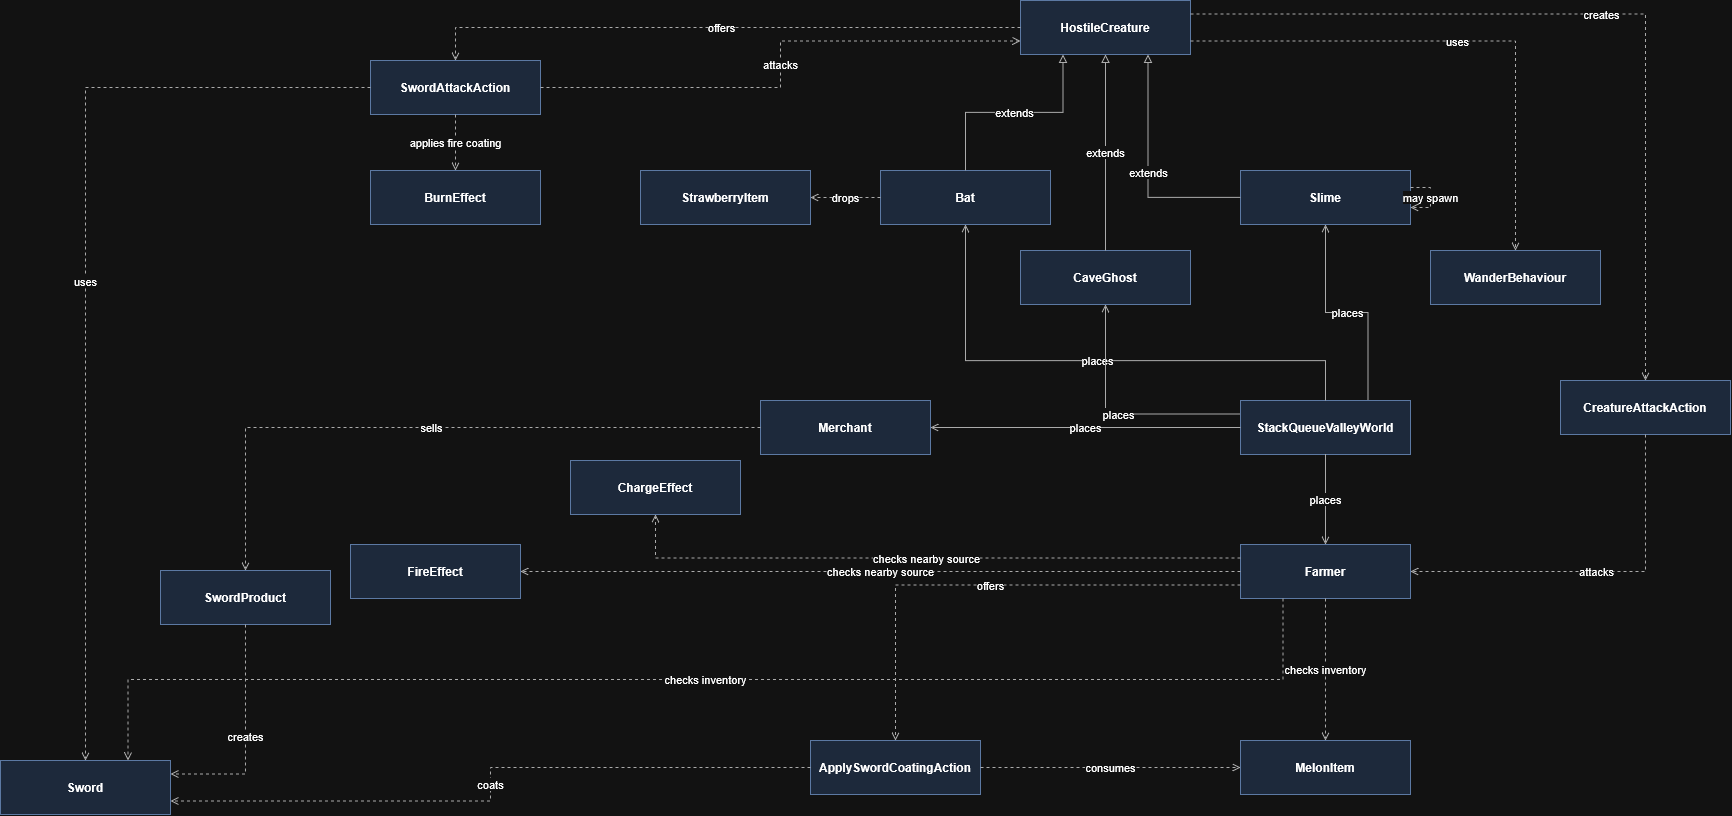

The diagram above was exported from draw.io. Its source (the exported page's mxGraphModel, read from the mxfile embedded in the PNG):
<mxGraphModel dx="2174" dy="1399" grid="1" gridSize="10" guides="1" tooltips="1" connect="1" arrows="1" fold="1" page="1" pageScale="1" pageWidth="1400" pageHeight="900" math="0" shadow="0">
  <root>
    <mxCell id="0" />
    <mxCell id="1" parent="0" />
    <mxCell id="world" parent="1" style="rounded=0;whiteSpace=wrap;html=1;align=center;verticalAlign=middle;fontStyle=1;fillColor=#dae8fc;strokeColor=#6c8ebf;" value="StackQueueValleyWorld" vertex="1">
      <mxGeometry height="54" width="170" x="1010" y="150" as="geometry" />
    </mxCell>
    <mxCell id="farmer" parent="1" style="rounded=0;whiteSpace=wrap;html=1;align=center;verticalAlign=middle;fontStyle=1;fillColor=#dae8fc;strokeColor=#6c8ebf;" value="Farmer" vertex="1">
      <mxGeometry height="54" width="170" x="1010" y="294" as="geometry" />
    </mxCell>
    <mxCell id="merchant" parent="1" style="rounded=0;whiteSpace=wrap;html=1;align=center;verticalAlign=middle;fontStyle=1;fillColor=#dae8fc;strokeColor=#6c8ebf;" value="Merchant" vertex="1">
      <mxGeometry height="54" width="170" x="530" y="150" as="geometry" />
    </mxCell>
    <mxCell id="hostile" parent="1" style="rounded=0;whiteSpace=wrap;html=1;align=center;verticalAlign=middle;fontStyle=1;fillColor=#dae8fc;strokeColor=#6c8ebf;" value="HostileCreature" vertex="1">
      <mxGeometry height="54" width="170" x="790" y="-250" as="geometry" />
    </mxCell>
    <mxCell id="bat" parent="1" style="rounded=0;whiteSpace=wrap;html=1;align=center;verticalAlign=middle;fontStyle=1;fillColor=#dae8fc;strokeColor=#6c8ebf;" value="Bat" vertex="1">
      <mxGeometry height="54" width="170" x="650" y="-80" as="geometry" />
    </mxCell>
    <mxCell id="slime" parent="1" style="rounded=0;whiteSpace=wrap;html=1;align=center;verticalAlign=middle;fontStyle=1;fillColor=#dae8fc;strokeColor=#6c8ebf;" value="Slime" vertex="1">
      <mxGeometry height="54" width="170" x="1010" y="-80" as="geometry" />
    </mxCell>
    <mxCell id="ghost" parent="1" style="rounded=0;whiteSpace=wrap;html=1;align=center;verticalAlign=middle;fontStyle=1;fillColor=#dae8fc;strokeColor=#6c8ebf;" value="CaveGhost" vertex="1">
      <mxGeometry height="54" width="170" x="790" as="geometry" />
    </mxCell>
    <mxCell id="sword" parent="1" style="rounded=0;whiteSpace=wrap;html=1;align=center;verticalAlign=middle;fontStyle=1;fillColor=#dae8fc;strokeColor=#6c8ebf;" value="Sword" vertex="1">
      <mxGeometry height="54" width="170" x="-230" y="510" as="geometry" />
    </mxCell>
    <mxCell id="swordproduct" parent="1" style="rounded=0;whiteSpace=wrap;html=1;align=center;verticalAlign=middle;fontStyle=1;fillColor=#dae8fc;strokeColor=#6c8ebf;" value="SwordProduct" vertex="1">
      <mxGeometry height="54" width="170" x="-70" y="320" as="geometry" />
    </mxCell>
    <mxCell id="creatureaction" parent="1" style="rounded=0;whiteSpace=wrap;html=1;align=center;verticalAlign=middle;fontStyle=1;fillColor=#dae8fc;strokeColor=#6c8ebf;" value="CreatureAttackAction" vertex="1">
      <mxGeometry height="54" width="170" x="1330" y="130" as="geometry" />
    </mxCell>
    <mxCell id="swordaction" parent="1" style="rounded=0;whiteSpace=wrap;html=1;align=center;verticalAlign=middle;fontStyle=1;fillColor=#dae8fc;strokeColor=#6c8ebf;" value="SwordAttackAction" vertex="1">
      <mxGeometry height="54" width="170" x="140" y="-190" as="geometry" />
    </mxCell>
    <mxCell id="coat" parent="1" style="rounded=0;whiteSpace=wrap;html=1;align=center;verticalAlign=middle;fontStyle=1;fillColor=#dae8fc;strokeColor=#6c8ebf;" value="ApplySwordCoatingAction" vertex="1">
      <mxGeometry height="54" width="170" x="580" y="490" as="geometry" />
    </mxCell>
    <mxCell id="strawberry" parent="1" style="rounded=0;whiteSpace=wrap;html=1;align=center;verticalAlign=middle;fontStyle=1;fillColor=#dae8fc;strokeColor=#6c8ebf;" value="StrawberryItem" vertex="1">
      <mxGeometry height="54" width="170" x="410" y="-80" as="geometry" />
    </mxCell>
    <mxCell id="melon" parent="1" style="rounded=0;whiteSpace=wrap;html=1;align=center;verticalAlign=middle;fontStyle=1;fillColor=#dae8fc;strokeColor=#6c8ebf;" value="MelonItem" vertex="1">
      <mxGeometry height="54" width="170" x="1010" y="490" as="geometry" />
    </mxCell>
    <mxCell id="fire" parent="1" style="rounded=0;whiteSpace=wrap;html=1;align=center;verticalAlign=middle;fontStyle=1;fillColor=#dae8fc;strokeColor=#6c8ebf;" value="FireEffect" vertex="1">
      <mxGeometry height="54" width="170" x="120" y="294" as="geometry" />
    </mxCell>
    <mxCell id="burn" parent="1" style="rounded=0;whiteSpace=wrap;html=1;align=center;verticalAlign=middle;fontStyle=1;fillColor=#dae8fc;strokeColor=#6c8ebf;" value="BurnEffect" vertex="1">
      <mxGeometry height="54" width="170" x="140" y="-80" as="geometry" />
    </mxCell>
    <mxCell id="charge" parent="1" style="rounded=0;whiteSpace=wrap;html=1;align=center;verticalAlign=middle;fontStyle=1;fillColor=#dae8fc;strokeColor=#6c8ebf;" value="ChargeEffect" vertex="1">
      <mxGeometry height="54" width="170" x="340" y="210" as="geometry" />
    </mxCell>
    <mxCell id="wander" parent="1" style="rounded=0;whiteSpace=wrap;html=1;align=center;verticalAlign=middle;fontStyle=1;fillColor=#dae8fc;strokeColor=#6c8ebf;" value="WanderBehaviour" vertex="1">
      <mxGeometry height="54" width="170" x="1200" as="geometry" />
    </mxCell>
    <mxCell id="100" edge="1" parent="1" source="world" style="edgeStyle=orthogonalEdgeStyle;rounded=0;orthogonalLoop=1;jettySize=auto;html=1;endArrow=open;endFill=0;dashed=0;strokeColor=#4d4d4d;fontSize=11;" target="farmer" value="places">
      <mxGeometry relative="1" as="geometry">
        <Array as="points">
          <mxPoint x="1095.07" y="280" />
          <mxPoint x="1095.07" y="280" />
        </Array>
      </mxGeometry>
    </mxCell>
    <mxCell id="101" edge="1" parent="1" source="world" style="edgeStyle=orthogonalEdgeStyle;rounded=0;orthogonalLoop=1;jettySize=auto;html=1;endArrow=open;endFill=0;dashed=0;strokeColor=#4d4d4d;fontSize=11;exitX=0;exitY=0.5;exitDx=0;exitDy=0;" target="merchant" value="places">
      <mxGeometry relative="1" as="geometry" />
    </mxCell>
    <mxCell id="102" edge="1" parent="1" source="world" style="edgeStyle=orthogonalEdgeStyle;rounded=0;orthogonalLoop=1;jettySize=auto;html=1;endArrow=open;endFill=0;dashed=0;strokeColor=#4d4d4d;fontSize=11;" target="bat" value="places">
      <mxGeometry relative="1" as="geometry">
        <Array as="points">
          <mxPoint x="1095" y="110.05" />
          <mxPoint x="735" y="110.05" />
        </Array>
      </mxGeometry>
    </mxCell>
    <mxCell id="103" edge="1" parent="1" source="world" style="edgeStyle=orthogonalEdgeStyle;rounded=0;orthogonalLoop=1;jettySize=auto;html=1;endArrow=open;endFill=0;dashed=0;strokeColor=#4d4d4d;fontSize=11;exitX=0.75;exitY=0;exitDx=0;exitDy=0;" target="slime" value="places">
      <mxGeometry relative="1" as="geometry" />
    </mxCell>
    <mxCell id="104" edge="1" parent="1" source="world" style="edgeStyle=orthogonalEdgeStyle;rounded=0;orthogonalLoop=1;jettySize=auto;html=1;endArrow=open;endFill=0;dashed=0;strokeColor=#4d4d4d;fontSize=11;exitX=0;exitY=0.25;exitDx=0;exitDy=0;" target="ghost" value="places">
      <mxGeometry relative="1" as="geometry" />
    </mxCell>
    <mxCell id="105" edge="1" parent="1" source="merchant" style="edgeStyle=orthogonalEdgeStyle;rounded=0;orthogonalLoop=1;jettySize=auto;html=1;endArrow=open;endFill=0;dashed=1;strokeColor=#4d4d4d;fontSize=11;" target="swordproduct" value="sells">
      <mxGeometry relative="1" as="geometry" />
    </mxCell>
    <mxCell id="106" edge="1" parent="1" source="swordproduct" style="edgeStyle=orthogonalEdgeStyle;rounded=0;orthogonalLoop=1;jettySize=auto;html=1;endArrow=open;endFill=0;dashed=1;strokeColor=#4d4d4d;fontSize=11;entryX=1;entryY=0.25;entryDx=0;entryDy=0;" target="sword" value="creates">
      <mxGeometry relative="1" as="geometry" />
    </mxCell>
    <mxCell id="107" edge="1" parent="1" source="farmer" style="edgeStyle=orthogonalEdgeStyle;rounded=0;orthogonalLoop=1;jettySize=auto;html=1;endArrow=open;endFill=0;dashed=1;strokeColor=#4d4d4d;fontSize=11;exitX=0.25;exitY=1;exitDx=0;exitDy=0;entryX=0.75;entryY=0;entryDx=0;entryDy=0;" target="sword" value="checks inventory">
      <mxGeometry relative="1" as="geometry" />
    </mxCell>
    <mxCell id="108" edge="1" parent="1" source="farmer" style="edgeStyle=orthogonalEdgeStyle;rounded=0;orthogonalLoop=1;jettySize=auto;html=1;endArrow=open;endFill=0;dashed=1;strokeColor=#4d4d4d;fontSize=11;" target="melon" value="checks inventory">
      <mxGeometry relative="1" as="geometry" />
    </mxCell>
    <mxCell id="109" edge="1" parent="1" source="farmer" style="edgeStyle=orthogonalEdgeStyle;rounded=0;orthogonalLoop=1;jettySize=auto;html=1;endArrow=open;endFill=0;dashed=1;strokeColor=#4d4d4d;fontSize=11;" target="fire" value="checks nearby source">
      <mxGeometry relative="1" as="geometry" />
    </mxCell>
    <mxCell id="110" edge="1" parent="1" source="farmer" style="edgeStyle=orthogonalEdgeStyle;rounded=0;orthogonalLoop=1;jettySize=auto;html=1;endArrow=open;endFill=0;dashed=1;strokeColor=#4d4d4d;fontSize=11;exitX=0;exitY=0.25;exitDx=0;exitDy=0;" target="charge" value="checks nearby source">
      <mxGeometry relative="1" as="geometry" />
    </mxCell>
    <mxCell id="111" edge="1" parent="1" source="farmer" style="edgeStyle=orthogonalEdgeStyle;rounded=0;orthogonalLoop=1;jettySize=auto;html=1;endArrow=open;endFill=0;dashed=1;strokeColor=#4d4d4d;fontSize=11;exitX=0;exitY=0.75;exitDx=0;exitDy=0;" target="coat" value="offers">
      <mxGeometry relative="1" as="geometry" />
    </mxCell>
    <mxCell id="112" edge="1" parent="1" source="hostile" style="edgeStyle=orthogonalEdgeStyle;rounded=0;orthogonalLoop=1;jettySize=auto;html=1;endArrow=open;endFill=0;dashed=1;strokeColor=#4d4d4d;fontSize=11;exitX=1;exitY=0.75;exitDx=0;exitDy=0;" target="wander" value="uses">
      <mxGeometry relative="1" as="geometry" />
    </mxCell>
    <mxCell id="113" edge="1" parent="1" source="hostile" style="edgeStyle=orthogonalEdgeStyle;rounded=0;orthogonalLoop=1;jettySize=auto;html=1;endArrow=open;endFill=0;dashed=1;strokeColor=#4d4d4d;fontSize=11;exitX=1;exitY=0.25;exitDx=0;exitDy=0;" target="creatureaction" value="creates">
      <mxGeometry relative="1" as="geometry" />
    </mxCell>
    <mxCell id="114" edge="1" parent="1" source="hostile" style="edgeStyle=orthogonalEdgeStyle;rounded=0;orthogonalLoop=1;jettySize=auto;html=1;endArrow=open;endFill=0;dashed=1;strokeColor=#4d4d4d;fontSize=11;" target="swordaction" value="offers">
      <mxGeometry relative="1" as="geometry" />
    </mxCell>
    <mxCell id="115" edge="1" parent="1" source="bat" style="edgeStyle=orthogonalEdgeStyle;rounded=0;orthogonalLoop=1;jettySize=auto;html=1;endArrow=open;endFill=0;dashed=1;strokeColor=#4d4d4d;fontSize=11;" target="strawberry" value="drops">
      <mxGeometry relative="1" as="geometry" />
    </mxCell>
    <mxCell id="116" edge="1" parent="1" source="slime" style="edgeStyle=orthogonalEdgeStyle;rounded=0;orthogonalLoop=1;jettySize=auto;html=1;endArrow=open;endFill=0;dashed=1;strokeColor=#4d4d4d;fontSize=11;" target="slime" value="may spawn">
      <mxGeometry relative="1" as="geometry" />
    </mxCell>
    <mxCell id="117" edge="1" parent="1" source="creatureaction" style="edgeStyle=orthogonalEdgeStyle;rounded=0;orthogonalLoop=1;jettySize=auto;html=1;endArrow=open;endFill=0;dashed=1;strokeColor=#4d4d4d;fontSize=11;entryX=1;entryY=0.5;entryDx=0;entryDy=0;exitX=0.5;exitY=1;exitDx=0;exitDy=0;" target="farmer" value="attacks">
      <mxGeometry relative="1" as="geometry" />
    </mxCell>
    <mxCell id="118" edge="1" parent="1" source="swordaction" style="edgeStyle=orthogonalEdgeStyle;rounded=0;orthogonalLoop=1;jettySize=auto;html=1;endArrow=open;endFill=0;dashed=1;strokeColor=#4d4d4d;fontSize=11;entryX=0;entryY=0.75;entryDx=0;entryDy=0;" target="hostile" value="attacks">
      <mxGeometry relative="1" as="geometry" />
    </mxCell>
    <mxCell id="119" edge="1" parent="1" source="swordaction" style="edgeStyle=orthogonalEdgeStyle;rounded=0;orthogonalLoop=1;jettySize=auto;html=1;endArrow=open;endFill=0;dashed=1;strokeColor=#4d4d4d;fontSize=11;" target="sword" value="uses">
      <mxGeometry relative="1" as="geometry" />
    </mxCell>
    <mxCell id="120" edge="1" parent="1" source="swordaction" style="edgeStyle=orthogonalEdgeStyle;rounded=0;orthogonalLoop=1;jettySize=auto;html=1;endArrow=open;endFill=0;dashed=1;strokeColor=#4d4d4d;fontSize=11;" target="burn" value="applies fire coating">
      <mxGeometry relative="1" as="geometry" />
    </mxCell>
    <mxCell id="121" edge="1" parent="1" source="coat" style="edgeStyle=orthogonalEdgeStyle;rounded=0;orthogonalLoop=1;jettySize=auto;html=1;endArrow=open;endFill=0;dashed=1;strokeColor=#4d4d4d;fontSize=11;entryX=1;entryY=0.75;entryDx=0;entryDy=0;" target="sword" value="coats">
      <mxGeometry relative="1" as="geometry" />
    </mxCell>
    <mxCell id="122" edge="1" parent="1" source="coat" style="edgeStyle=orthogonalEdgeStyle;rounded=0;orthogonalLoop=1;jettySize=auto;html=1;endArrow=open;endFill=0;dashed=1;strokeColor=#4d4d4d;fontSize=11;" target="melon" value="consumes">
      <mxGeometry relative="1" as="geometry" />
    </mxCell>
    <mxCell id="124" edge="1" parent="1" source="bat" style="edgeStyle=orthogonalEdgeStyle;rounded=0;orthogonalLoop=1;jettySize=auto;html=1;endArrow=block;endFill=0;dashed=0;strokeColor=#4d4d4d;fontSize=11;entryX=0.25;entryY=1;entryDx=0;entryDy=0;" target="hostile" value="extends">
      <mxGeometry relative="1" as="geometry" />
    </mxCell>
    <mxCell id="125" edge="1" parent="1" source="slime" style="edgeStyle=orthogonalEdgeStyle;rounded=0;orthogonalLoop=1;jettySize=auto;html=1;endArrow=block;endFill=0;dashed=0;strokeColor=#4d4d4d;fontSize=11;entryX=0.75;entryY=1;entryDx=0;entryDy=0;" target="hostile" value="extends">
      <mxGeometry relative="1" as="geometry" />
    </mxCell>
    <mxCell id="126" edge="1" parent="1" source="ghost" style="edgeStyle=orthogonalEdgeStyle;rounded=0;orthogonalLoop=1;jettySize=auto;html=1;endArrow=block;endFill=0;dashed=0;strokeColor=#4d4d4d;fontSize=11;" target="hostile" value="extends">
      <mxGeometry relative="1" as="geometry" />
    </mxCell>
  </root>
</mxGraphModel>